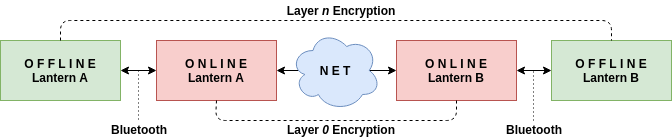

The diagram above was exported from draw.io. Its source (the exported page's mxGraphModel, read from the mxfile embedded in the PNG):
<mxGraphModel dx="1280" dy="715" grid="1" gridSize="10" guides="1" tooltips="1" connect="1" arrows="1" fold="1" page="1" pageScale="1" pageWidth="850" pageHeight="1100" math="0" shadow="0">
  <root>
    <mxCell id="0" />
    <mxCell id="1" parent="0" />
    <mxCell id="2" value="O F F L I N E&lt;br&gt;Lantern A" style="rounded=0;whiteSpace=wrap;html=1;fillColor=#d5e8d4;strokeColor=#82b366;fontStyle=1" vertex="1" parent="1">
      <mxGeometry x="30" y="60" width="120" height="60" as="geometry" />
    </mxCell>
    <mxCell id="3" value="O N L I N E&lt;br&gt;Lantern B" style="rounded=0;whiteSpace=wrap;html=1;fillColor=#f8cecc;strokeColor=#b85450;fontStyle=1" vertex="1" parent="1">
      <mxGeometry x="426" y="60" width="120" height="60" as="geometry" />
    </mxCell>
    <mxCell id="4" value="O N L I N E&lt;br&gt;Lantern A" style="rounded=0;whiteSpace=wrap;html=1;fillColor=#f8cecc;strokeColor=#b85450;fontStyle=1" vertex="1" parent="1">
      <mxGeometry x="186" y="60" width="120" height="60" as="geometry" />
    </mxCell>
    <mxCell id="5" value="O F F L I N E&lt;br&gt;Lantern B" style="rounded=0;whiteSpace=wrap;html=1;fillColor=#d5e8d4;strokeColor=#82b366;fontStyle=1" vertex="1" parent="1">
      <mxGeometry x="581" y="60" width="120" height="60" as="geometry" />
    </mxCell>
    <mxCell id="6" value="" style="endArrow=classic;html=1;strokeWidth=1;exitX=1;exitY=0.5;exitDx=0;exitDy=0;entryX=0;entryY=0.5;entryDx=0;entryDy=0;startArrow=classic;startFill=1;endFill=1;" edge="1" source="2" target="4" parent="1">
      <mxGeometry width="50" height="50" relative="1" as="geometry">
        <mxPoint x="346" y="260" as="sourcePoint" />
        <mxPoint x="396" y="210" as="targetPoint" />
      </mxGeometry>
    </mxCell>
    <mxCell id="7" value="" style="endArrow=classic;html=1;strokeWidth=1;exitX=1;exitY=0.5;exitDx=0;exitDy=0;entryX=0;entryY=0.5;entryDx=0;entryDy=0;endFill=1;startArrow=classic;startFill=1;" edge="1" source="3" target="5" parent="1">
      <mxGeometry width="50" height="50" relative="1" as="geometry">
        <mxPoint x="586" y="300" as="sourcePoint" />
        <mxPoint x="636" y="250" as="targetPoint" />
      </mxGeometry>
    </mxCell>
    <mxCell id="8" value="" style="endArrow=classic;html=1;entryX=0;entryY=0.5;entryDx=0;entryDy=0;startArrow=classic;startFill=1;" edge="1" source="4" target="3" parent="1">
      <mxGeometry relative="1" as="geometry">
        <mxPoint x="336" y="370" as="sourcePoint" />
        <mxPoint x="436" y="370" as="targetPoint" />
      </mxGeometry>
    </mxCell>
    <mxCell id="9" value="N E T" style="ellipse;shape=cloud;whiteSpace=wrap;html=1;fontFamily=Helvetica;fontSize=12;align=center;strokeColor=#6c8ebf;fillColor=#dae8fc;fontStyle=1" vertex="1" parent="8">
      <mxGeometry width="90" height="80" relative="1" as="geometry">
        <mxPoint x="-46" y="-40" as="offset" />
      </mxGeometry>
    </mxCell>
    <mxCell id="10" value="Bluetooth" style="text;html=1;strokeColor=none;fillColor=none;align=center;verticalAlign=middle;whiteSpace=wrap;rounded=0;fontStyle=1" vertex="1" parent="1">
      <mxGeometry x="139" y="139" width="60" height="20" as="geometry" />
    </mxCell>
    <mxCell id="11" value="Bluetooth" style="text;html=1;strokeColor=none;fillColor=none;align=center;verticalAlign=middle;whiteSpace=wrap;rounded=0;fontStyle=1" vertex="1" parent="1">
      <mxGeometry x="534" y="139" width="60" height="20" as="geometry" />
    </mxCell>
    <mxCell id="12" value="" style="endArrow=none;dashed=1;html=1;dashPattern=1 3;strokeWidth=1;entryX=0.5;entryY=0;entryDx=0;entryDy=0;" edge="1" parent="1">
      <mxGeometry width="50" height="50" relative="1" as="geometry">
        <mxPoint x="168" y="90" as="sourcePoint" />
        <mxPoint x="168" y="140" as="targetPoint" />
      </mxGeometry>
    </mxCell>
    <mxCell id="13" value="" style="endArrow=none;dashed=1;html=1;dashPattern=1 3;strokeWidth=1;exitX=0.5;exitY=0;exitDx=0;exitDy=0;" edge="1" parent="1">
      <mxGeometry width="50" height="50" relative="1" as="geometry">
        <mxPoint x="563" y="140" as="sourcePoint" />
        <mxPoint x="563" y="90" as="targetPoint" />
      </mxGeometry>
    </mxCell>
    <mxCell id="14" value="" style="endArrow=none;html=1;exitX=0.5;exitY=0;exitDx=0;exitDy=0;entryX=0.5;entryY=0;entryDx=0;entryDy=0;dashed=1;" edge="1" source="2" target="5" parent="1">
      <mxGeometry width="50" height="50" relative="1" as="geometry">
        <mxPoint x="156" as="sourcePoint" />
        <mxPoint x="206" y="-50" as="targetPoint" />
        <Array as="points">
          <mxPoint x="90" y="40" />
          <mxPoint x="641" y="40" />
        </Array>
      </mxGeometry>
    </mxCell>
    <mxCell id="15" value="" style="endArrow=none;html=1;exitX=0.5;exitY=1;exitDx=0;exitDy=0;entryX=0.5;entryY=1;entryDx=0;entryDy=0;dashed=1;" edge="1" source="4" target="3" parent="1">
      <mxGeometry width="50" height="50" relative="1" as="geometry">
        <mxPoint x="245" y="180" as="sourcePoint" />
        <mxPoint x="796" y="180" as="targetPoint" />
        <Array as="points">
          <mxPoint x="245" y="140" />
          <mxPoint x="366" y="140" />
          <mxPoint x="486" y="140" />
        </Array>
      </mxGeometry>
    </mxCell>
    <mxCell id="16" value="Layer &lt;i&gt;0&lt;/i&gt; Encryption" style="text;html=1;strokeColor=none;fillColor=none;align=center;verticalAlign=middle;whiteSpace=wrap;rounded=0;fontStyle=1" vertex="1" parent="1">
      <mxGeometry x="306" y="139" width="130" height="20" as="geometry" />
    </mxCell>
    <mxCell id="17" value="Layer &lt;i&gt;n&lt;/i&gt; Encryption" style="text;html=1;strokeColor=none;fillColor=none;align=center;verticalAlign=middle;whiteSpace=wrap;rounded=0;fontStyle=1" vertex="1" parent="1">
      <mxGeometry x="306" y="20" width="130" height="20" as="geometry" />
    </mxCell>
  </root>
</mxGraphModel>